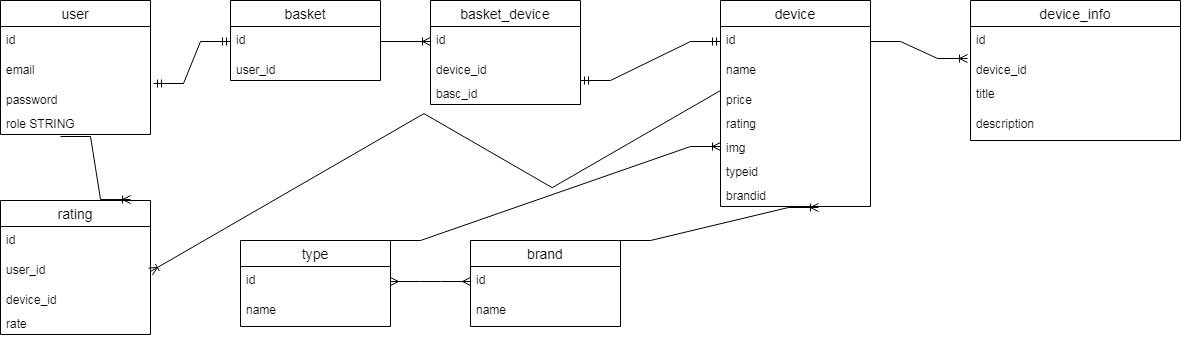

The diagram above was exported from draw.io. Its source (the exported page's mxGraphModel, read from the mxfile embedded in the PNG):
<mxGraphModel dx="868" dy="460" grid="1" gridSize="10" guides="1" tooltips="1" connect="1" arrows="1" fold="1" page="1" pageScale="1" pageWidth="827" pageHeight="1169" math="0" shadow="0">
  <root>
    <mxCell id="0" />
    <mxCell id="1" parent="0" />
    <mxCell id="PTwGHiUbauNMvzjyr-Le-52" value="user" style="swimlane;fontStyle=0;childLayout=stackLayout;horizontal=1;startSize=26;horizontalStack=0;resizeParent=1;resizeParentMax=0;resizeLast=0;collapsible=1;marginBottom=0;align=center;fontSize=14;" parent="1" vertex="1">
      <mxGeometry x="210" y="160" width="150" height="134" as="geometry" />
    </mxCell>
    <mxCell id="PTwGHiUbauNMvzjyr-Le-53" value="id" style="text;strokeColor=none;fillColor=none;spacingLeft=4;spacingRight=4;overflow=hidden;rotatable=0;points=[[0,0.5],[1,0.5]];portConstraint=eastwest;fontSize=12;" parent="PTwGHiUbauNMvzjyr-Le-52" vertex="1">
      <mxGeometry y="26" width="150" height="30" as="geometry" />
    </mxCell>
    <mxCell id="PTwGHiUbauNMvzjyr-Le-54" value="email" style="text;strokeColor=none;fillColor=none;spacingLeft=4;spacingRight=4;overflow=hidden;rotatable=0;points=[[0,0.5],[1,0.5]];portConstraint=eastwest;fontSize=12;" parent="PTwGHiUbauNMvzjyr-Le-52" vertex="1">
      <mxGeometry y="56" width="150" height="30" as="geometry" />
    </mxCell>
    <mxCell id="PTwGHiUbauNMvzjyr-Le-55" value="password&#10;" style="text;strokeColor=none;fillColor=none;spacingLeft=4;spacingRight=4;overflow=hidden;rotatable=0;points=[[0,0.5],[1,0.5]];portConstraint=eastwest;fontSize=12;" parent="PTwGHiUbauNMvzjyr-Le-52" vertex="1">
      <mxGeometry y="86" width="150" height="24" as="geometry" />
    </mxCell>
    <mxCell id="PTwGHiUbauNMvzjyr-Le-61" value="role STRING" style="text;strokeColor=none;fillColor=none;spacingLeft=4;spacingRight=4;overflow=hidden;rotatable=0;points=[[0,0.5],[1,0.5]];portConstraint=eastwest;fontSize=12;" parent="PTwGHiUbauNMvzjyr-Le-52" vertex="1">
      <mxGeometry y="110" width="150" height="24" as="geometry" />
    </mxCell>
    <mxCell id="PTwGHiUbauNMvzjyr-Le-62" value="basket" style="swimlane;fontStyle=0;childLayout=stackLayout;horizontal=1;startSize=26;horizontalStack=0;resizeParent=1;resizeParentMax=0;resizeLast=0;collapsible=1;marginBottom=0;align=center;fontSize=14;" parent="1" vertex="1">
      <mxGeometry x="440" y="160" width="150" height="80" as="geometry" />
    </mxCell>
    <mxCell id="PTwGHiUbauNMvzjyr-Le-63" value="id" style="text;strokeColor=none;fillColor=none;spacingLeft=4;spacingRight=4;overflow=hidden;rotatable=0;points=[[0,0.5],[1,0.5]];portConstraint=eastwest;fontSize=12;" parent="PTwGHiUbauNMvzjyr-Le-62" vertex="1">
      <mxGeometry y="26" width="150" height="30" as="geometry" />
    </mxCell>
    <mxCell id="PTwGHiUbauNMvzjyr-Le-65" value="user_id" style="text;strokeColor=none;fillColor=none;spacingLeft=4;spacingRight=4;overflow=hidden;rotatable=0;points=[[0,0.5],[1,0.5]];portConstraint=eastwest;fontSize=12;" parent="PTwGHiUbauNMvzjyr-Le-62" vertex="1">
      <mxGeometry y="56" width="150" height="24" as="geometry" />
    </mxCell>
    <mxCell id="PTwGHiUbauNMvzjyr-Le-70" value="device" style="swimlane;fontStyle=0;childLayout=stackLayout;horizontal=1;startSize=26;horizontalStack=0;resizeParent=1;resizeParentMax=0;resizeLast=0;collapsible=1;marginBottom=0;align=center;fontSize=14;" parent="1" vertex="1">
      <mxGeometry x="930" y="160" width="150" height="206" as="geometry" />
    </mxCell>
    <mxCell id="PTwGHiUbauNMvzjyr-Le-71" value="id" style="text;strokeColor=none;fillColor=none;spacingLeft=4;spacingRight=4;overflow=hidden;rotatable=0;points=[[0,0.5],[1,0.5]];portConstraint=eastwest;fontSize=12;" parent="PTwGHiUbauNMvzjyr-Le-70" vertex="1">
      <mxGeometry y="26" width="150" height="30" as="geometry" />
    </mxCell>
    <mxCell id="PTwGHiUbauNMvzjyr-Le-72" value="name" style="text;strokeColor=none;fillColor=none;spacingLeft=4;spacingRight=4;overflow=hidden;rotatable=0;points=[[0,0.5],[1,0.5]];portConstraint=eastwest;fontSize=12;" parent="PTwGHiUbauNMvzjyr-Le-70" vertex="1">
      <mxGeometry y="56" width="150" height="30" as="geometry" />
    </mxCell>
    <mxCell id="PTwGHiUbauNMvzjyr-Le-73" value="price" style="text;strokeColor=none;fillColor=none;spacingLeft=4;spacingRight=4;overflow=hidden;rotatable=0;points=[[0,0.5],[1,0.5]];portConstraint=eastwest;fontSize=12;" parent="PTwGHiUbauNMvzjyr-Le-70" vertex="1">
      <mxGeometry y="86" width="150" height="24" as="geometry" />
    </mxCell>
    <mxCell id="PTwGHiUbauNMvzjyr-Le-74" value="rating&#10;" style="text;strokeColor=none;fillColor=none;spacingLeft=4;spacingRight=4;overflow=hidden;rotatable=0;points=[[0,0.5],[1,0.5]];portConstraint=eastwest;fontSize=12;" parent="PTwGHiUbauNMvzjyr-Le-70" vertex="1">
      <mxGeometry y="110" width="150" height="24" as="geometry" />
    </mxCell>
    <mxCell id="PTwGHiUbauNMvzjyr-Le-75" value="img" style="text;strokeColor=none;fillColor=none;spacingLeft=4;spacingRight=4;overflow=hidden;rotatable=0;points=[[0,0.5],[1,0.5]];portConstraint=eastwest;fontSize=12;" parent="PTwGHiUbauNMvzjyr-Le-70" vertex="1">
      <mxGeometry y="134" width="150" height="24" as="geometry" />
    </mxCell>
    <mxCell id="PTwGHiUbauNMvzjyr-Le-76" value="typeid" style="text;strokeColor=none;fillColor=none;spacingLeft=4;spacingRight=4;overflow=hidden;rotatable=0;points=[[0,0.5],[1,0.5]];portConstraint=eastwest;fontSize=12;" parent="PTwGHiUbauNMvzjyr-Le-70" vertex="1">
      <mxGeometry y="158" width="150" height="24" as="geometry" />
    </mxCell>
    <mxCell id="PTwGHiUbauNMvzjyr-Le-77" value="brandid" style="text;strokeColor=none;fillColor=none;spacingLeft=4;spacingRight=4;overflow=hidden;rotatable=0;points=[[0,0.5],[1,0.5]];portConstraint=eastwest;fontSize=12;" parent="PTwGHiUbauNMvzjyr-Le-70" vertex="1">
      <mxGeometry y="182" width="150" height="24" as="geometry" />
    </mxCell>
    <mxCell id="PTwGHiUbauNMvzjyr-Le-78" value="type" style="swimlane;fontStyle=0;childLayout=stackLayout;horizontal=1;startSize=26;horizontalStack=0;resizeParent=1;resizeParentMax=0;resizeLast=0;collapsible=1;marginBottom=0;align=center;fontSize=14;" parent="1" vertex="1">
      <mxGeometry x="450" y="400" width="150" height="86" as="geometry" />
    </mxCell>
    <mxCell id="PTwGHiUbauNMvzjyr-Le-79" value="id" style="text;strokeColor=none;fillColor=none;spacingLeft=4;spacingRight=4;overflow=hidden;rotatable=0;points=[[0,0.5],[1,0.5]];portConstraint=eastwest;fontSize=12;" parent="PTwGHiUbauNMvzjyr-Le-78" vertex="1">
      <mxGeometry y="26" width="150" height="30" as="geometry" />
    </mxCell>
    <mxCell id="PTwGHiUbauNMvzjyr-Le-80" value="name" style="text;strokeColor=none;fillColor=none;spacingLeft=4;spacingRight=4;overflow=hidden;rotatable=0;points=[[0,0.5],[1,0.5]];portConstraint=eastwest;fontSize=12;" parent="PTwGHiUbauNMvzjyr-Le-78" vertex="1">
      <mxGeometry y="56" width="150" height="30" as="geometry" />
    </mxCell>
    <mxCell id="PTwGHiUbauNMvzjyr-Le-86" value="brand" style="swimlane;fontStyle=0;childLayout=stackLayout;horizontal=1;startSize=26;horizontalStack=0;resizeParent=1;resizeParentMax=0;resizeLast=0;collapsible=1;marginBottom=0;align=center;fontSize=14;" parent="1" vertex="1">
      <mxGeometry x="680" y="400" width="150" height="86" as="geometry" />
    </mxCell>
    <mxCell id="PTwGHiUbauNMvzjyr-Le-87" value="id" style="text;strokeColor=none;fillColor=none;spacingLeft=4;spacingRight=4;overflow=hidden;rotatable=0;points=[[0,0.5],[1,0.5]];portConstraint=eastwest;fontSize=12;" parent="PTwGHiUbauNMvzjyr-Le-86" vertex="1">
      <mxGeometry y="26" width="150" height="30" as="geometry" />
    </mxCell>
    <mxCell id="PTwGHiUbauNMvzjyr-Le-88" value="name" style="text;strokeColor=none;fillColor=none;spacingLeft=4;spacingRight=4;overflow=hidden;rotatable=0;points=[[0,0.5],[1,0.5]];portConstraint=eastwest;fontSize=12;" parent="PTwGHiUbauNMvzjyr-Le-86" vertex="1">
      <mxGeometry y="56" width="150" height="30" as="geometry" />
    </mxCell>
    <mxCell id="PTwGHiUbauNMvzjyr-Le-98" value="" style="edgeStyle=entityRelationEdgeStyle;fontSize=12;html=1;endArrow=ERmany;startArrow=ERmany;rounded=0;entryX=0;entryY=0.5;entryDx=0;entryDy=0;exitX=1;exitY=0.5;exitDx=0;exitDy=0;" parent="1" source="PTwGHiUbauNMvzjyr-Le-79" target="PTwGHiUbauNMvzjyr-Le-87" edge="1">
      <mxGeometry width="100" height="100" relative="1" as="geometry">
        <mxPoint x="510" y="590" as="sourcePoint" />
        <mxPoint x="610" y="490" as="targetPoint" />
      </mxGeometry>
    </mxCell>
    <mxCell id="PTwGHiUbauNMvzjyr-Le-102" value="device_info" style="swimlane;fontStyle=0;childLayout=stackLayout;horizontal=1;startSize=26;horizontalStack=0;resizeParent=1;resizeParentMax=0;resizeLast=0;collapsible=1;marginBottom=0;align=center;fontSize=14;" parent="1" vertex="1">
      <mxGeometry x="1180" y="160" width="210" height="140" as="geometry" />
    </mxCell>
    <mxCell id="PTwGHiUbauNMvzjyr-Le-103" value="id" style="text;strokeColor=none;fillColor=none;spacingLeft=4;spacingRight=4;overflow=hidden;rotatable=0;points=[[0,0.5],[1,0.5]];portConstraint=eastwest;fontSize=12;" parent="PTwGHiUbauNMvzjyr-Le-102" vertex="1">
      <mxGeometry y="26" width="210" height="30" as="geometry" />
    </mxCell>
    <mxCell id="PTwGHiUbauNMvzjyr-Le-104" value="device_id&#10;" style="text;strokeColor=none;fillColor=none;spacingLeft=4;spacingRight=4;overflow=hidden;rotatable=0;points=[[0,0.5],[1,0.5]];portConstraint=eastwest;fontSize=12;" parent="PTwGHiUbauNMvzjyr-Le-102" vertex="1">
      <mxGeometry y="56" width="210" height="24" as="geometry" />
    </mxCell>
    <mxCell id="PTwGHiUbauNMvzjyr-Le-111" value="title" style="text;strokeColor=none;fillColor=none;spacingLeft=4;spacingRight=4;overflow=hidden;rotatable=0;points=[[0,0.5],[1,0.5]];portConstraint=eastwest;fontSize=12;" parent="PTwGHiUbauNMvzjyr-Le-102" vertex="1">
      <mxGeometry y="80" width="210" height="30" as="geometry" />
    </mxCell>
    <mxCell id="PTwGHiUbauNMvzjyr-Le-112" value="description" style="text;strokeColor=none;fillColor=none;spacingLeft=4;spacingRight=4;overflow=hidden;rotatable=0;points=[[0,0.5],[1,0.5]];portConstraint=eastwest;fontSize=12;" parent="PTwGHiUbauNMvzjyr-Le-102" vertex="1">
      <mxGeometry y="110" width="210" height="30" as="geometry" />
    </mxCell>
    <mxCell id="PTwGHiUbauNMvzjyr-Le-108" value="" style="edgeStyle=entityRelationEdgeStyle;fontSize=12;html=1;endArrow=ERoneToMany;rounded=0;exitX=1;exitY=0.5;exitDx=0;exitDy=0;entryX=-0.014;entryY=0.083;entryDx=0;entryDy=0;entryPerimeter=0;" parent="1" source="PTwGHiUbauNMvzjyr-Le-71" target="PTwGHiUbauNMvzjyr-Le-104" edge="1">
      <mxGeometry width="100" height="100" relative="1" as="geometry">
        <mxPoint x="910" y="219.5" as="sourcePoint" />
        <mxPoint x="970" y="219.5" as="targetPoint" />
      </mxGeometry>
    </mxCell>
    <mxCell id="PTwGHiUbauNMvzjyr-Le-109" value="" style="edgeStyle=entityRelationEdgeStyle;fontSize=12;html=1;endArrow=ERoneToMany;rounded=0;entryX=0.653;entryY=1.042;entryDx=0;entryDy=0;entryPerimeter=0;exitX=1;exitY=0;exitDx=0;exitDy=0;" parent="1" source="PTwGHiUbauNMvzjyr-Le-86" target="PTwGHiUbauNMvzjyr-Le-77" edge="1">
      <mxGeometry width="100" height="100" relative="1" as="geometry">
        <mxPoint x="750" y="520" as="sourcePoint" />
        <mxPoint x="850" y="420" as="targetPoint" />
      </mxGeometry>
    </mxCell>
    <mxCell id="PTwGHiUbauNMvzjyr-Le-110" value="" style="edgeStyle=entityRelationEdgeStyle;fontSize=12;html=1;endArrow=ERoneToMany;rounded=0;entryX=0;entryY=0.5;entryDx=0;entryDy=0;exitX=1;exitY=0;exitDx=0;exitDy=0;" parent="1" source="PTwGHiUbauNMvzjyr-Le-78" target="PTwGHiUbauNMvzjyr-Le-75" edge="1">
      <mxGeometry width="100" height="100" relative="1" as="geometry">
        <mxPoint x="550" y="440" as="sourcePoint" />
        <mxPoint x="650" y="340" as="targetPoint" />
      </mxGeometry>
    </mxCell>
    <mxCell id="PTwGHiUbauNMvzjyr-Le-113" value="basket_device" style="swimlane;fontStyle=0;childLayout=stackLayout;horizontal=1;startSize=26;horizontalStack=0;resizeParent=1;resizeParentMax=0;resizeLast=0;collapsible=1;marginBottom=0;align=center;fontSize=14;" parent="1" vertex="1">
      <mxGeometry x="640" y="160" width="150" height="104" as="geometry" />
    </mxCell>
    <mxCell id="PTwGHiUbauNMvzjyr-Le-114" value="id" style="text;strokeColor=none;fillColor=none;spacingLeft=4;spacingRight=4;overflow=hidden;rotatable=0;points=[[0,0.5],[1,0.5]];portConstraint=eastwest;fontSize=12;" parent="PTwGHiUbauNMvzjyr-Le-113" vertex="1">
      <mxGeometry y="26" width="150" height="30" as="geometry" />
    </mxCell>
    <mxCell id="PTwGHiUbauNMvzjyr-Le-115" value="device_id" style="text;strokeColor=none;fillColor=none;spacingLeft=4;spacingRight=4;overflow=hidden;rotatable=0;points=[[0,0.5],[1,0.5]];portConstraint=eastwest;fontSize=12;" parent="PTwGHiUbauNMvzjyr-Le-113" vertex="1">
      <mxGeometry y="56" width="150" height="24" as="geometry" />
    </mxCell>
    <mxCell id="PTwGHiUbauNMvzjyr-Le-117" value="basc_id" style="text;strokeColor=none;fillColor=none;spacingLeft=4;spacingRight=4;overflow=hidden;rotatable=0;points=[[0,0.5],[1,0.5]];portConstraint=eastwest;fontSize=12;" parent="PTwGHiUbauNMvzjyr-Le-113" vertex="1">
      <mxGeometry y="80" width="150" height="24" as="geometry" />
    </mxCell>
    <mxCell id="PTwGHiUbauNMvzjyr-Le-118" value="" style="edgeStyle=entityRelationEdgeStyle;fontSize=12;html=1;endArrow=ERoneToMany;rounded=0;entryX=0;entryY=0.5;entryDx=0;entryDy=0;exitX=1;exitY=0.5;exitDx=0;exitDy=0;" parent="1" source="PTwGHiUbauNMvzjyr-Le-63" target="PTwGHiUbauNMvzjyr-Le-114" edge="1">
      <mxGeometry width="100" height="100" relative="1" as="geometry">
        <mxPoint x="570" y="230" as="sourcePoint" />
        <mxPoint x="670" y="130" as="targetPoint" />
      </mxGeometry>
    </mxCell>
    <mxCell id="PTwGHiUbauNMvzjyr-Le-119" value="" style="edgeStyle=entityRelationEdgeStyle;fontSize=12;html=1;endArrow=ERmandOne;startArrow=ERmandOne;rounded=0;exitX=1.02;exitY=-0.125;exitDx=0;exitDy=0;exitPerimeter=0;entryX=0;entryY=0.5;entryDx=0;entryDy=0;" parent="1" source="PTwGHiUbauNMvzjyr-Le-55" target="PTwGHiUbauNMvzjyr-Le-63" edge="1">
      <mxGeometry width="100" height="100" relative="1" as="geometry">
        <mxPoint x="390" y="300" as="sourcePoint" />
        <mxPoint x="490" y="200" as="targetPoint" />
      </mxGeometry>
    </mxCell>
    <mxCell id="PTwGHiUbauNMvzjyr-Le-121" value="" style="edgeStyle=entityRelationEdgeStyle;fontSize=12;html=1;endArrow=ERmandOne;startArrow=ERmandOne;rounded=0;entryX=0;entryY=0.5;entryDx=0;entryDy=0;" parent="1" target="PTwGHiUbauNMvzjyr-Le-71" edge="1">
      <mxGeometry width="100" height="100" relative="1" as="geometry">
        <mxPoint x="790" y="240" as="sourcePoint" />
        <mxPoint x="890" y="140" as="targetPoint" />
      </mxGeometry>
    </mxCell>
    <mxCell id="PTwGHiUbauNMvzjyr-Le-122" value="rating" style="swimlane;fontStyle=0;childLayout=stackLayout;horizontal=1;startSize=26;horizontalStack=0;resizeParent=1;resizeParentMax=0;resizeLast=0;collapsible=1;marginBottom=0;align=center;fontSize=14;" parent="1" vertex="1">
      <mxGeometry x="210" y="360" width="150" height="134" as="geometry" />
    </mxCell>
    <mxCell id="PTwGHiUbauNMvzjyr-Le-123" value="id" style="text;strokeColor=none;fillColor=none;spacingLeft=4;spacingRight=4;overflow=hidden;rotatable=0;points=[[0,0.5],[1,0.5]];portConstraint=eastwest;fontSize=12;" parent="PTwGHiUbauNMvzjyr-Le-122" vertex="1">
      <mxGeometry y="26" width="150" height="30" as="geometry" />
    </mxCell>
    <mxCell id="PTwGHiUbauNMvzjyr-Le-124" value="user_id" style="text;strokeColor=none;fillColor=none;spacingLeft=4;spacingRight=4;overflow=hidden;rotatable=0;points=[[0,0.5],[1,0.5]];portConstraint=eastwest;fontSize=12;" parent="PTwGHiUbauNMvzjyr-Le-122" vertex="1">
      <mxGeometry y="56" width="150" height="30" as="geometry" />
    </mxCell>
    <mxCell id="PTwGHiUbauNMvzjyr-Le-125" value="device_id" style="text;strokeColor=none;fillColor=none;spacingLeft=4;spacingRight=4;overflow=hidden;rotatable=0;points=[[0,0.5],[1,0.5]];portConstraint=eastwest;fontSize=12;" parent="PTwGHiUbauNMvzjyr-Le-122" vertex="1">
      <mxGeometry y="86" width="150" height="24" as="geometry" />
    </mxCell>
    <mxCell id="PTwGHiUbauNMvzjyr-Le-126" value="rate" style="text;strokeColor=none;fillColor=none;spacingLeft=4;spacingRight=4;overflow=hidden;rotatable=0;points=[[0,0.5],[1,0.5]];portConstraint=eastwest;fontSize=12;" parent="PTwGHiUbauNMvzjyr-Le-122" vertex="1">
      <mxGeometry y="110" width="150" height="24" as="geometry" />
    </mxCell>
    <mxCell id="PTwGHiUbauNMvzjyr-Le-127" value="" style="edgeStyle=entityRelationEdgeStyle;fontSize=12;html=1;endArrow=ERoneToMany;rounded=0;entryX=0.867;entryY=-0.007;entryDx=0;entryDy=0;entryPerimeter=0;" parent="1" target="PTwGHiUbauNMvzjyr-Le-122" edge="1">
      <mxGeometry width="100" height="100" relative="1" as="geometry">
        <mxPoint x="270" y="296" as="sourcePoint" />
        <mxPoint x="440" y="294" as="targetPoint" />
      </mxGeometry>
    </mxCell>
    <mxCell id="PTwGHiUbauNMvzjyr-Le-129" value="" style="edgeStyle=isometricEdgeStyle;fontSize=12;html=1;endArrow=ERoneToMany;rounded=0;entryX=1;entryY=0.5;entryDx=0;entryDy=0;exitX=0;exitY=0.167;exitDx=0;exitDy=0;exitPerimeter=0;" parent="1" source="PTwGHiUbauNMvzjyr-Le-73" target="PTwGHiUbauNMvzjyr-Le-124" edge="1">
      <mxGeometry width="100" height="100" relative="1" as="geometry">
        <mxPoint x="920" y="250" as="sourcePoint" />
        <mxPoint x="390" y="400" as="targetPoint" />
        <Array as="points">
          <mxPoint x="680" y="300" />
        </Array>
      </mxGeometry>
    </mxCell>
  </root>
</mxGraphModel>